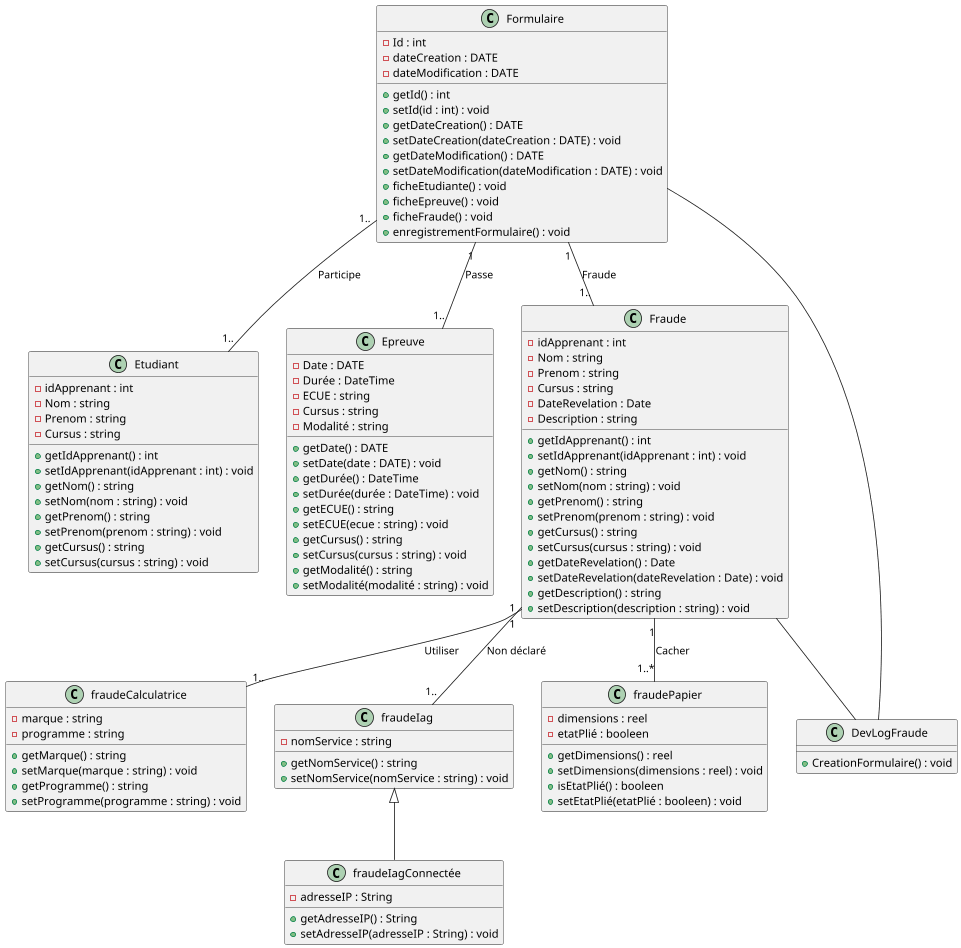

The diagram above was rendered by PlantUML. Its source (embedded in the PNG):
@startuml
' Relations entre les classes
Formulaire "1.."-- "1.." Etudiant : Participe
Formulaire "1"-- "1.." Epreuve : Passe
Formulaire "1"-- "1.." Fraude : Fraude
Fraude "1" -- "1.." fraudeCalculatrice : Utiliser
Fraude "1" -- "1.." fraudeIag : Non déclaré
fraudeIag <|-- fraudeIagConnectée
Fraude "1" -- "1..*" fraudePapier : Cacher
Formulaire -- DevLogFraude
Fraude -- DevLogFraude

' ----------------------------
' Classe DevLogFraude
' ----------------------------
class DevLogFraude {
+CreationFormulaire() : void
}

' ----------------------------
' Classe Formulaire
' ----------------------------
class Formulaire {
   -Id : int
   -dateCreation : DATE
   -dateModification : DATE
   +getId() : int
   +setId(id : int) : void
   +getDateCreation() : DATE
   +setDateCreation(dateCreation : DATE) : void
   +getDateModification() : DATE
   +setDateModification(dateModification : DATE) : void
   +ficheEtudiante() : void
   +ficheEpreuve() : void
   +ficheFraude() : void
   +enregistrementFormulaire() : void
}

' ----------------------------
' Classe Epreuve
' ----------------------------
class Epreuve {
   -Date : DATE
   -Durée : DateTime
   -ECUE : string
   -Cursus : string
   -Modalité : string
   +getDate() : DATE
   +setDate(date : DATE) : void
   +getDurée() : DateTime
   +setDurée(durée : DateTime) : void
   +getECUE() : string
   +setECUE(ecue : string) : void
   +getCursus() : string
   +setCursus(cursus : string) : void
   +getModalité() : string
   +setModalité(modalité : string) : void
}

' ----------------------------
' Classe Etudiant
' ----------------------------
class Etudiant {
   -idApprenant : int
   -Nom : string
   -Prenom : string
   -Cursus : string
   +getIdApprenant() : int
   +setIdApprenant(idApprenant : int) : void
   +getNom() : string
   +setNom(nom : string) : void
   +getPrenom() : string
   +setPrenom(prenom : string) : void
   +getCursus() : string
   +setCursus(cursus : string) : void
}

' ----------------------------
' Classe Fraude
' ----------------------------
class Fraude {
   -idApprenant : int
   -Nom : string
   -Prenom : string
   -Cursus : string
   -DateRevelation : Date
   -Description : string
   +getIdApprenant() : int
   +setIdApprenant(idApprenant : int) : void
   +getNom() : string
   +setNom(nom : string) : void
   +getPrenom() : string
   +setPrenom(prenom : string) : void
   +getCursus() : string
   +setCursus(cursus : string) : void
   +getDateRevelation() : Date
   +setDateRevelation(dateRevelation : Date) : void
   +getDescription() : string
   +setDescription(description : string) : void
}

' ----------------------------
' Classe fraudeCalculatrice
' ----------------------------
class fraudeCalculatrice {
   -marque : string
   -programme : string
   +getMarque() : string
   +setMarque(marque : string) : void
   +getProgramme() : string
   +setProgramme(programme : string) : void
}

' ----------------------------
' Classe fraudeIag
' ----------------------------
class fraudeIag {
   -nomService : string
   +getNomService() : string
   +setNomService(nomService : string) : void
}

' ----------------------------
' Classe fraudeIagConnectée
' ----------------------------
class fraudeIagConnectée {
   -adresseIP : String
   +getAdresseIP() : String
   +setAdresseIP(adresseIP : String) : void
}

' ----------------------------
' Classe fraudePapier
' ----------------------------
class fraudePapier {
   -dimensions : reel
   -etatPlié : booleen
   +getDimensions() : reel
   +setDimensions(dimensions : reel) : void
   +isEtatPlié() : booleen
   +setEtatPlié(etatPlié : booleen) : void
}

@enduml